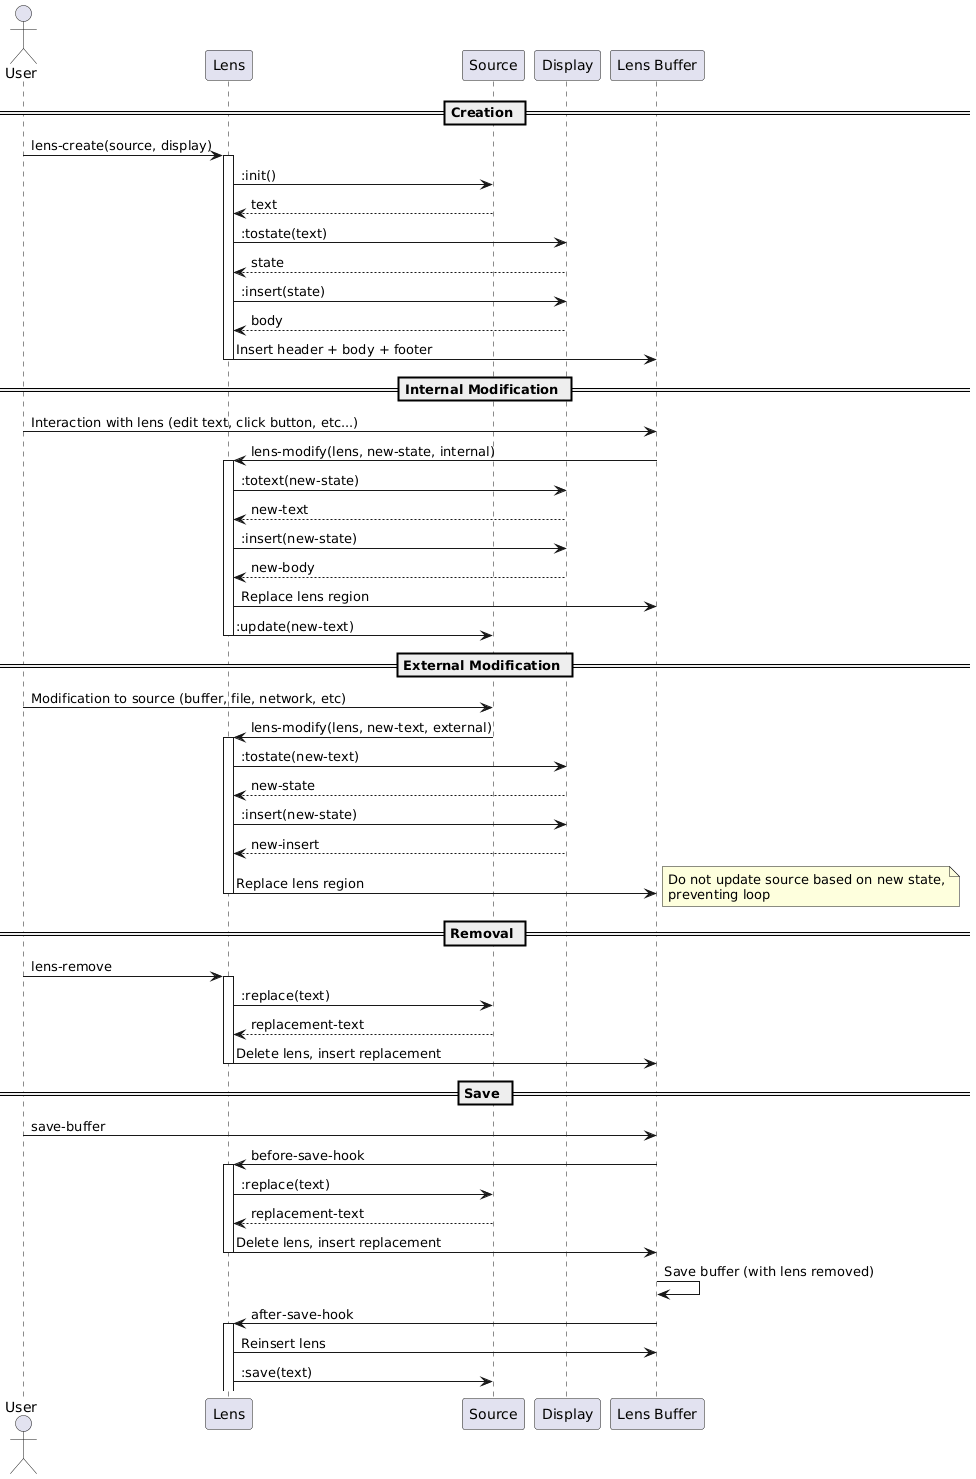

The diagram above was rendered by PlantUML. Its source (embedded in the PNG):
@startuml
skinparam shadowing false

actor User
participant Lens
participant Source
participant Display
participant "Lens Buffer" as Buffer

== Creation ==
User -> Lens: lens-create(source, display)
activate Lens
Lens -> Source: :init()
Source --> Lens: text
Lens -> Display: :tostate(text)
Display --> Lens: state
Lens -> Display: :insert(state)
Display --> Lens: body
Lens -> Buffer: Insert header + body + footer
deactivate Lens

== Internal Modification ==
User -> Buffer: Interaction with lens (edit text, click button, etc...)
Buffer -> Lens: lens-modify(lens, new-state, internal)
activate Lens
Lens -> Display: :totext(new-state)
Display --> Lens: new-text
Lens -> Display: :insert(new-state)
Display --> Lens: new-body
Lens -> Buffer: Replace lens region
Lens -> Source: :update(new-text)
deactivate Lens

== External Modification ==
User -> Source: Modification to source (buffer, file, network, etc)
Source -> Lens: lens-modify(lens, new-text, external)
activate Lens
Lens -> Display: :tostate(new-text)
Display --> Lens: new-state
Lens -> Display: :insert(new-state)
Display --> Lens: new-insert
Lens -> Buffer: Replace lens region
note right: Do not update source based on new state,\npreventing loop
deactivate Lens

== Removal ==
User -> Lens: lens-remove
activate Lens
Lens -> Source: :replace(text)
Source --> Lens: replacement-text
Lens -> Buffer: Delete lens, insert replacement
deactivate Lens

== Save ==
User -> Buffer: save-buffer
Buffer -> Lens: before-save-hook
activate Lens
Lens -> Source: :replace(text)
Source --> Lens: replacement-text
Lens -> Buffer: Delete lens, insert replacement
deactivate Lens
Buffer -> Buffer: Save buffer (with lens removed)
Buffer -> Lens: after-save-hook
activate Lens
Lens -> Buffer: Reinsert lens
Lens -> Source: :save(text)

@enduml